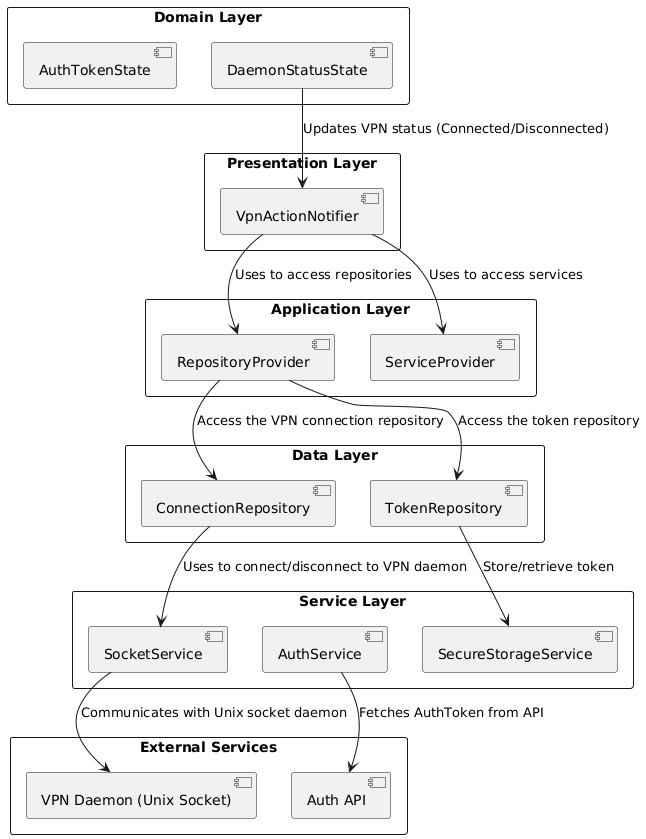

The diagram above was rendered by PlantUML. Its source (embedded in the PNG):
@startuml
!define RECTANGLE RECTANGLE

RECTANGLE "Presentation Layer" {
  [VpnActionNotifier]
}

RECTANGLE "Application Layer" {
  [RepositoryProvider]
  [ServiceProvider]
}

RECTANGLE "Data Layer" {
  [ConnectionRepository]
  [TokenRepository]
}

RECTANGLE "Domain Layer" {
  [DaemonStatusState]
  [AuthTokenState]
}

RECTANGLE "Service Layer" {
  [SocketService]
  [AuthService]
  [SecureStorageService]
}

RECTANGLE "External Services" {
  [VPN Daemon (Unix Socket)]
  [Auth API]
}

' Data flow arrows
[VpnActionNotifier] --> [RepositoryProvider] : Uses to access repositories
[VpnActionNotifier] --> [ServiceProvider] : Uses to access services

[RepositoryProvider] --> [ConnectionRepository] : Access the VPN connection repository
[RepositoryProvider] --> [TokenRepository] : Access the token repository

[ConnectionRepository] --> [SocketService] : Uses to connect/disconnect to VPN daemon
[TokenRepository] --> [SecureStorageService] : Store/retrieve token

[SocketService] --> [VPN Daemon (Unix Socket)] : Communicates with Unix socket daemon
[AuthService] --> [Auth API] : Fetches AuthToken from API

[DaemonStatusState] --> [VpnActionNotifier] : Updates VPN status (Connected/Disconnected)
@enduml